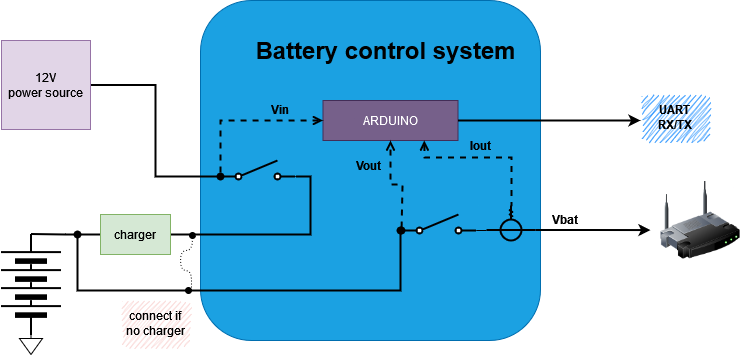

The diagram above was exported from draw.io. Its source (the exported page's mxGraphModel, read from the mxfile embedded in the PNG):
<mxGraphModel dx="1434" dy="726" grid="1" gridSize="10" guides="1" tooltips="1" connect="1" arrows="1" fold="1" page="1" pageScale="1" pageWidth="827" pageHeight="1169" math="0" shadow="0">
  <root>
    <mxCell id="0" />
    <mxCell id="1" parent="0" />
    <mxCell id="qUIn_jiqwbeGTWmbGCY7-2" value="" style="whiteSpace=wrap;html=1;aspect=fixed;fillColor=#1ba1e2;fontColor=#ffffff;strokeColor=#006EAF;rounded=1;" parent="1" vertex="1">
      <mxGeometry x="260" y="140" width="340" height="340" as="geometry" />
    </mxCell>
    <mxCell id="qUIn_jiqwbeGTWmbGCY7-7" value="" style="pointerEvents=1;verticalLabelPosition=bottom;shadow=0;dashed=0;align=center;html=1;verticalAlign=top;shape=mxgraph.electrical.miscellaneous.batteryStack;rotation=-90;strokeWidth=2;" parent="1" vertex="1">
      <mxGeometry x="40" y="394" width="101" height="60" as="geometry" />
    </mxCell>
    <mxCell id="qUIn_jiqwbeGTWmbGCY7-20" style="edgeStyle=elbowEdgeStyle;rounded=0;orthogonalLoop=1;jettySize=auto;html=1;exitX=0;exitY=0.8;exitDx=0;exitDy=0;endArrow=none;endFill=0;strokeWidth=2;" parent="1" source="qUIn_jiqwbeGTWmbGCY7-9" target="qUIn_jiqwbeGTWmbGCY7-23" edge="1">
      <mxGeometry relative="1" as="geometry">
        <mxPoint x="120" y="396" as="targetPoint" />
      </mxGeometry>
    </mxCell>
    <mxCell id="qUIn_jiqwbeGTWmbGCY7-56" style="edgeStyle=elbowEdgeStyle;rounded=0;orthogonalLoop=1;jettySize=auto;html=1;exitX=1;exitY=0.8;exitDx=0;exitDy=0;entryX=1;entryY=0.5;entryDx=0;entryDy=0;endArrow=none;endFill=0;strokeWidth=2;" parent="1" source="qUIn_jiqwbeGTWmbGCY7-9" target="qUIn_jiqwbeGTWmbGCY7-43" edge="1">
      <mxGeometry relative="1" as="geometry">
        <Array as="points">
          <mxPoint x="370" y="400" />
        </Array>
      </mxGeometry>
    </mxCell>
    <mxCell id="qUIn_jiqwbeGTWmbGCY7-9" value="" style="html=1;shape=mxgraph.electrical.electro-mechanical.singleSwitch;aspect=fixed;elSwitchState=off;strokeWidth=2;" parent="1" vertex="1">
      <mxGeometry x="280" y="300" width="75" height="20" as="geometry" />
    </mxCell>
    <mxCell id="qUIn_jiqwbeGTWmbGCY7-13" value="Battery control system" style="text;strokeColor=none;fillColor=none;html=1;fontSize=24;fontStyle=1;verticalAlign=middle;align=center;" parent="1" vertex="1">
      <mxGeometry x="250" y="160" width="390" height="60" as="geometry" />
    </mxCell>
    <mxCell id="qUIn_jiqwbeGTWmbGCY7-15" value="ARDUINO" style="rounded=0;whiteSpace=wrap;html=1;fillColor=#76608a;fontColor=#ffffff;strokeColor=#432D57;" parent="1" vertex="1">
      <mxGeometry x="382.5" y="240" width="135" height="40" as="geometry" />
    </mxCell>
    <mxCell id="qUIn_jiqwbeGTWmbGCY7-50" style="edgeStyle=elbowEdgeStyle;rounded=0;orthogonalLoop=1;jettySize=auto;html=1;exitX=0.3;exitY=1;exitDx=0;exitDy=0;exitPerimeter=0;strokeWidth=2;" parent="1" source="qUIn_jiqwbeGTWmbGCY7-17" edge="1">
      <mxGeometry relative="1" as="geometry">
        <mxPoint x="710" y="369.57142857142856" as="targetPoint" />
      </mxGeometry>
    </mxCell>
    <mxCell id="qUIn_jiqwbeGTWmbGCY7-17" value="" style="pointerEvents=1;verticalLabelPosition=bottom;shadow=0;dashed=0;align=center;html=1;verticalAlign=top;shape=mxgraph.electrical.inductors.current_transformer_2;rotation=-180;direction=south;strokeWidth=2;" parent="1" vertex="1">
      <mxGeometry x="546" y="345" width="49" height="35" as="geometry" />
    </mxCell>
    <mxCell id="qUIn_jiqwbeGTWmbGCY7-23" value="&lt;div&gt;12V&lt;/div&gt;&lt;div&gt;power source&lt;br&gt;&lt;/div&gt;" style="whiteSpace=wrap;html=1;aspect=fixed;fillColor=#e1d5e7;strokeColor=#9673a6;" parent="1" vertex="1">
      <mxGeometry x="61" y="180" width="89" height="89" as="geometry" />
    </mxCell>
    <mxCell id="qUIn_jiqwbeGTWmbGCY7-24" value="" style="endArrow=oval;html=1;rounded=0;entryX=0;entryY=0.8;entryDx=0;entryDy=0;exitX=0;exitY=0.5;exitDx=0;exitDy=0;endFill=1;startArrow=open;startFill=0;dashed=1;strokeWidth=2;" parent="1" source="qUIn_jiqwbeGTWmbGCY7-15" target="qUIn_jiqwbeGTWmbGCY7-9" edge="1">
      <mxGeometry width="50" height="50" relative="1" as="geometry">
        <mxPoint x="390" y="520" as="sourcePoint" />
        <mxPoint x="440" y="470" as="targetPoint" />
        <Array as="points">
          <mxPoint x="280" y="260" />
        </Array>
      </mxGeometry>
    </mxCell>
    <mxCell id="qUIn_jiqwbeGTWmbGCY7-25" value="" style="endArrow=none;html=1;rounded=0;entryX=0.98;entryY=0.509;entryDx=0;entryDy=0;entryPerimeter=0;exitX=0.75;exitY=1;exitDx=0;exitDy=0;startArrow=open;startFill=0;dashed=1;strokeWidth=2;" parent="1" source="qUIn_jiqwbeGTWmbGCY7-15" target="qUIn_jiqwbeGTWmbGCY7-17" edge="1">
      <mxGeometry width="50" height="50" relative="1" as="geometry">
        <mxPoint x="390" y="520" as="sourcePoint" />
        <mxPoint x="440" y="470" as="targetPoint" />
        <Array as="points">
          <mxPoint x="484" y="297" />
          <mxPoint x="571" y="297" />
        </Array>
      </mxGeometry>
    </mxCell>
    <mxCell id="qUIn_jiqwbeGTWmbGCY7-53" style="edgeStyle=elbowEdgeStyle;rounded=0;orthogonalLoop=1;jettySize=auto;html=1;exitX=0;exitY=0.5;exitDx=0;exitDy=0;entryX=1;entryY=0.5;entryDx=0;entryDy=0;endArrow=none;endFill=0;strokeWidth=2;" parent="1" source="qUIn_jiqwbeGTWmbGCY7-43" target="qUIn_jiqwbeGTWmbGCY7-7" edge="1">
      <mxGeometry relative="1" as="geometry" />
    </mxCell>
    <mxCell id="qUIn_jiqwbeGTWmbGCY7-43" value="&lt;div&gt;charger&lt;/div&gt;" style="rounded=0;whiteSpace=wrap;html=1;fillColor=#d5e8d4;strokeColor=#82b366;" parent="1" vertex="1">
      <mxGeometry x="160" y="354" width="70" height="40" as="geometry" />
    </mxCell>
    <mxCell id="qUIn_jiqwbeGTWmbGCY7-44" value="" style="image;html=1;image=img/lib/clip_art/networking/Wireless_Router_128x128.png" parent="1" vertex="1">
      <mxGeometry x="720" y="320" width="80" height="80" as="geometry" />
    </mxCell>
    <mxCell id="qUIn_jiqwbeGTWmbGCY7-1" value="" style="html=1;shape=mxgraph.electrical.electro-mechanical.singleSwitch;aspect=fixed;elSwitchState=off;strokeWidth=2;" parent="1" vertex="1">
      <mxGeometry x="461" y="354" width="75" height="20" as="geometry" />
    </mxCell>
    <mxCell id="qUIn_jiqwbeGTWmbGCY7-48" value="" style="endArrow=none;html=1;rounded=0;exitX=1;exitY=0.8;exitDx=0;exitDy=0;" parent="1" source="qUIn_jiqwbeGTWmbGCY7-1" edge="1">
      <mxGeometry width="50" height="50" relative="1" as="geometry">
        <mxPoint x="536" y="369" as="sourcePoint" />
        <mxPoint x="546" y="370" as="targetPoint" />
      </mxGeometry>
    </mxCell>
    <mxCell id="qUIn_jiqwbeGTWmbGCY7-49" value="" style="endArrow=open;html=1;rounded=0;exitX=0;exitY=0.8;exitDx=0;exitDy=0;entryX=0.5;entryY=1;entryDx=0;entryDy=0;dashed=1;startArrow=oval;startFill=1;endFill=0;strokeWidth=2;" parent="1" source="qUIn_jiqwbeGTWmbGCY7-1" target="qUIn_jiqwbeGTWmbGCY7-15" edge="1">
      <mxGeometry width="50" height="50" relative="1" as="geometry">
        <mxPoint x="390" y="410" as="sourcePoint" />
        <mxPoint x="440" y="360" as="targetPoint" />
        <Array as="points">
          <mxPoint x="462" y="324" />
          <mxPoint x="450" y="324" />
        </Array>
      </mxGeometry>
    </mxCell>
    <mxCell id="qUIn_jiqwbeGTWmbGCY7-36" value="" style="pointerEvents=1;verticalLabelPosition=bottom;shadow=0;dashed=0;align=center;html=1;verticalAlign=top;shape=mxgraph.electrical.signal_sources.signal_ground;" parent="1" vertex="1">
      <mxGeometry x="79" y="470" width="23" height="24" as="geometry" />
    </mxCell>
    <mxCell id="qUIn_jiqwbeGTWmbGCY7-57" value="" style="endArrow=oval;html=1;rounded=0;endFill=1;startArrow=oval;startFill=1;strokeWidth=2;" parent="1" edge="1">
      <mxGeometry width="50" height="50" relative="1" as="geometry">
        <mxPoint x="137" y="374" as="sourcePoint" />
        <mxPoint x="460" y="370" as="targetPoint" />
        <Array as="points">
          <mxPoint x="137" y="430" />
          <mxPoint x="460" y="430" />
        </Array>
      </mxGeometry>
    </mxCell>
    <mxCell id="qUIn_jiqwbeGTWmbGCY7-58" value="" style="endArrow=oval;html=1;rounded=0;curved=1;edgeStyle=orthogonalEdgeStyle;dashed=1;dashPattern=1 2;startArrow=oval;startFill=1;endFill=1;" parent="1" edge="1">
      <mxGeometry width="50" height="50" relative="1" as="geometry">
        <mxPoint x="248" y="430" as="sourcePoint" />
        <mxPoint x="252" y="375" as="targetPoint" />
        <Array as="points">
          <mxPoint x="251" y="430" />
          <mxPoint x="251" y="410" />
          <mxPoint x="240" y="410" />
          <mxPoint x="240" y="390" />
          <mxPoint x="252" y="390" />
        </Array>
      </mxGeometry>
    </mxCell>
    <mxCell id="qUIn_jiqwbeGTWmbGCY7-59" value="connect if no charger" style="text;strokeColor=none;align=center;fillColor=#f8cecc;html=1;verticalAlign=middle;whiteSpace=wrap;rounded=1;sketch=1;curveFitting=1;jiggle=2;" parent="1" vertex="1">
      <mxGeometry x="180" y="440" width="70" height="46" as="geometry" />
    </mxCell>
    <mxCell id="qUIn_jiqwbeGTWmbGCY7-63" style="rounded=0;orthogonalLoop=1;jettySize=auto;html=1;exitX=1;exitY=0.5;exitDx=0;exitDy=0;strokeWidth=2;" parent="1" source="qUIn_jiqwbeGTWmbGCY7-15" edge="1">
      <mxGeometry relative="1" as="geometry">
        <mxPoint x="700" y="260" as="targetPoint" />
      </mxGeometry>
    </mxCell>
    <mxCell id="qUIn_jiqwbeGTWmbGCY7-64" value="&lt;div&gt;UART&lt;/div&gt;&lt;div&gt;RX/TX&lt;br&gt;&lt;/div&gt;" style="text;strokeColor=none;align=center;fillColor=#007FFF;html=1;verticalAlign=middle;whiteSpace=wrap;rounded=1;sketch=1;curveFitting=1;jiggle=2;fontStyle=1" parent="1" vertex="1">
      <mxGeometry x="700" y="234" width="70" height="46" as="geometry" />
    </mxCell>
    <mxCell id="5tzzD86lk-IBE2ryYpbG-1" value="Vin" style="text;strokeColor=none;align=center;fillColor=none;html=1;verticalAlign=middle;whiteSpace=wrap;rounded=0;fontStyle=1" vertex="1" parent="1">
      <mxGeometry x="310" y="234" width="60" height="30" as="geometry" />
    </mxCell>
    <mxCell id="5tzzD86lk-IBE2ryYpbG-2" value="Vout" style="text;strokeColor=none;align=center;fillColor=none;html=1;verticalAlign=middle;whiteSpace=wrap;rounded=0;fontStyle=1" vertex="1" parent="1">
      <mxGeometry x="398" y="290" width="60" height="30" as="geometry" />
    </mxCell>
    <mxCell id="5tzzD86lk-IBE2ryYpbG-5" value="Iout" style="text;strokeColor=none;align=center;fillColor=none;html=1;verticalAlign=middle;whiteSpace=wrap;rounded=0;fontStyle=1" vertex="1" parent="1">
      <mxGeometry x="510" y="270" width="60" height="30" as="geometry" />
    </mxCell>
    <mxCell id="5tzzD86lk-IBE2ryYpbG-7" value="Vbat" style="text;strokeColor=none;align=center;fillColor=none;html=1;verticalAlign=middle;whiteSpace=wrap;rounded=0;fontStyle=1" vertex="1" parent="1">
      <mxGeometry x="595" y="344" width="60" height="30" as="geometry" />
    </mxCell>
  </root>
</mxGraphModel>